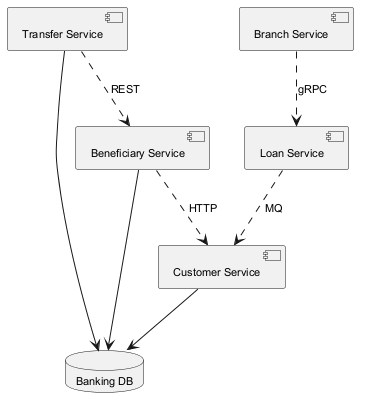

The diagram above was rendered by PlantUML. Its source (embedded in the PNG):
@startuml
skinparam monochrome true
skinparam defaultFontSize 11
component "Transfer Service" as C_TransferService
component "Customer Service" as C_CustomerService
component "Branch Service" as C_BranchService
component "Beneficiary Service" as C_BeneficiaryService
component "Loan Service" as C_LoanService
database "Banking DB" as DB_banking
C_TransferService --> DB_banking
C_CustomerService --> DB_banking
C_BeneficiaryService --> DB_banking
C_BeneficiaryService ..> C_CustomerService : HTTP
C_LoanService ..> C_CustomerService : MQ
C_BranchService ..> C_LoanService : gRPC
C_TransferService ..> C_BeneficiaryService : REST
@enduml